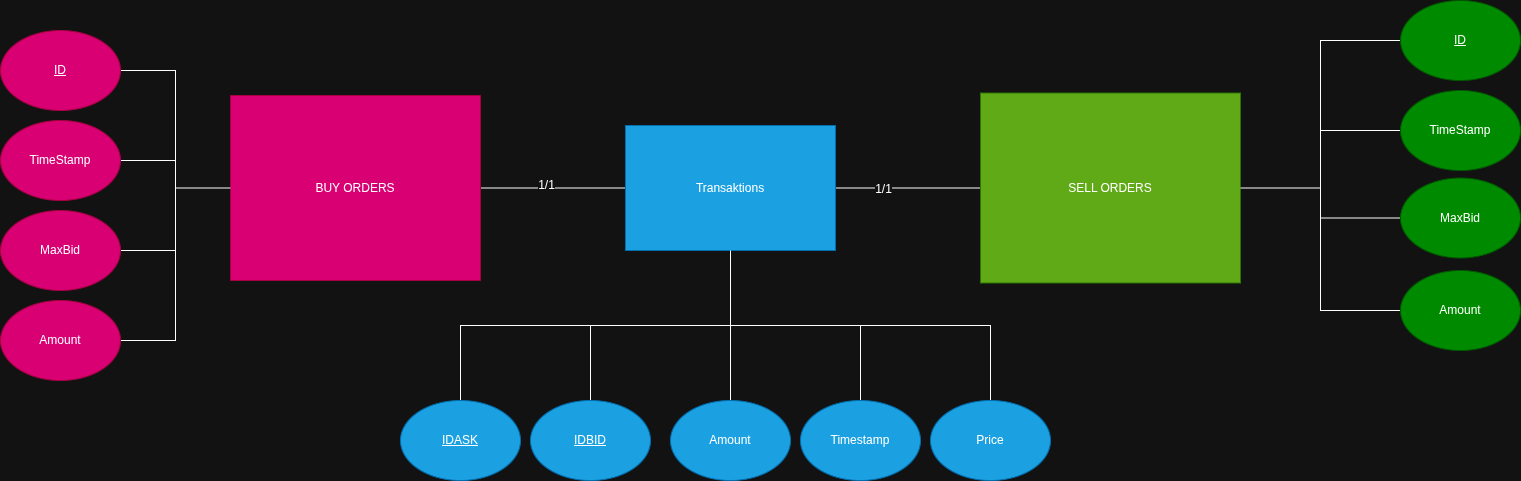

The diagram above was exported from draw.io. Its source (the exported page's mxGraphModel, read from the mxfile embedded in the PNG):
<mxGraphModel dx="2276" dy="832" grid="1" gridSize="10" guides="1" tooltips="1" connect="1" arrows="1" fold="1" page="1" pageScale="1" pageWidth="850" pageHeight="1100" math="0" shadow="0">
  <root>
    <mxCell id="0" />
    <mxCell id="1" parent="0" />
    <mxCell id="MZ2TwTtbtiQT3CklHFao-40" style="edgeStyle=orthogonalEdgeStyle;shape=connector;rounded=0;orthogonalLoop=1;jettySize=auto;html=1;exitX=1;exitY=0.5;exitDx=0;exitDy=0;entryX=0;entryY=0.5;entryDx=0;entryDy=0;strokeColor=default;align=center;verticalAlign=middle;fontFamily=Helvetica;fontSize=12;fontColor=default;labelBackgroundColor=default;endArrow=none;endFill=0;" parent="1" source="MZ2TwTtbtiQT3CklHFao-9" target="MZ2TwTtbtiQT3CklHFao-38" edge="1">
      <mxGeometry relative="1" as="geometry" />
    </mxCell>
    <mxCell id="MZ2TwTtbtiQT3CklHFao-42" value="1/1" style="edgeLabel;html=1;align=center;verticalAlign=middle;resizable=0;points=[];fontSize=12;fontFamily=Helvetica;fontColor=default;labelBackgroundColor=default;" parent="MZ2TwTtbtiQT3CklHFao-40" connectable="0" vertex="1">
      <mxGeometry x="-0.1059" y="3" relative="1" as="geometry">
        <mxPoint as="offset" />
      </mxGeometry>
    </mxCell>
    <mxCell id="MZ2TwTtbtiQT3CklHFao-9" value="BUY ORDERS" style="rounded=0;whiteSpace=wrap;html=1;fillColor=#d80073;fontColor=#ffffff;strokeColor=#A50040;" parent="1" vertex="1">
      <mxGeometry x="-440" y="135" width="250" height="185" as="geometry" />
    </mxCell>
    <mxCell id="MZ2TwTtbtiQT3CklHFao-39" style="edgeStyle=orthogonalEdgeStyle;shape=connector;rounded=0;orthogonalLoop=1;jettySize=auto;html=1;exitX=0;exitY=0.5;exitDx=0;exitDy=0;entryX=1;entryY=0.5;entryDx=0;entryDy=0;strokeColor=default;align=center;verticalAlign=middle;fontFamily=Helvetica;fontSize=12;fontColor=default;labelBackgroundColor=default;endArrow=none;endFill=0;" parent="1" source="MZ2TwTtbtiQT3CklHFao-10" target="MZ2TwTtbtiQT3CklHFao-38" edge="1">
      <mxGeometry relative="1" as="geometry" />
    </mxCell>
    <mxCell id="MZ2TwTtbtiQT3CklHFao-41" value="1/1" style="edgeLabel;html=1;align=center;verticalAlign=middle;resizable=0;points=[];fontSize=12;fontFamily=Helvetica;fontColor=default;labelBackgroundColor=default;" parent="MZ2TwTtbtiQT3CklHFao-39" connectable="0" vertex="1">
      <mxGeometry x="0.3542" y="1" relative="1" as="geometry">
        <mxPoint as="offset" />
      </mxGeometry>
    </mxCell>
    <mxCell id="MZ2TwTtbtiQT3CklHFao-10" value="SELL ORDERS" style="rounded=0;whiteSpace=wrap;html=1;fillColor=#60a917;fontColor=#ffffff;strokeColor=#2D7600;textShadow=0;labelBorderColor=none;labelBackgroundColor=none;" parent="1" vertex="1">
      <mxGeometry x="310" y="132.5" width="260" height="190" as="geometry" />
    </mxCell>
    <mxCell id="dz-o1y_9VKlEm_ZywsfN-5" style="edgeStyle=orthogonalEdgeStyle;shape=connector;rounded=0;orthogonalLoop=1;jettySize=auto;html=1;exitX=1;exitY=0.5;exitDx=0;exitDy=0;strokeColor=default;align=center;verticalAlign=middle;fontFamily=Helvetica;fontSize=11;fontColor=default;labelBackgroundColor=default;endArrow=none;endFill=0;" parent="1" source="MZ2TwTtbtiQT3CklHFao-11" target="MZ2TwTtbtiQT3CklHFao-9" edge="1">
      <mxGeometry relative="1" as="geometry" />
    </mxCell>
    <mxCell id="MZ2TwTtbtiQT3CklHFao-11" value="TimeStamp" style="ellipse;whiteSpace=wrap;html=1;fillColor=#d80073;fontColor=#ffffff;strokeColor=#A50040;" parent="1" vertex="1">
      <mxGeometry x="-670" y="160" width="120" height="80" as="geometry" />
    </mxCell>
    <mxCell id="dz-o1y_9VKlEm_ZywsfN-6" style="edgeStyle=orthogonalEdgeStyle;shape=connector;rounded=0;orthogonalLoop=1;jettySize=auto;html=1;exitX=1;exitY=0.5;exitDx=0;exitDy=0;strokeColor=default;align=center;verticalAlign=middle;fontFamily=Helvetica;fontSize=11;fontColor=default;labelBackgroundColor=default;endArrow=none;endFill=0;" parent="1" source="MZ2TwTtbtiQT3CklHFao-14" target="MZ2TwTtbtiQT3CklHFao-9" edge="1">
      <mxGeometry relative="1" as="geometry" />
    </mxCell>
    <mxCell id="MZ2TwTtbtiQT3CklHFao-14" value="MaxBid" style="ellipse;whiteSpace=wrap;html=1;fillColor=#d80073;fontColor=#ffffff;strokeColor=#A50040;" parent="1" vertex="1">
      <mxGeometry x="-670" y="250" width="120" height="80" as="geometry" />
    </mxCell>
    <mxCell id="dz-o1y_9VKlEm_ZywsfN-7" style="edgeStyle=orthogonalEdgeStyle;shape=connector;rounded=0;orthogonalLoop=1;jettySize=auto;html=1;exitX=1;exitY=0.5;exitDx=0;exitDy=0;entryX=0;entryY=0.5;entryDx=0;entryDy=0;strokeColor=default;align=center;verticalAlign=middle;fontFamily=Helvetica;fontSize=11;fontColor=default;labelBackgroundColor=default;endArrow=none;endFill=0;" parent="1" source="MZ2TwTtbtiQT3CklHFao-19" target="MZ2TwTtbtiQT3CklHFao-9" edge="1">
      <mxGeometry relative="1" as="geometry" />
    </mxCell>
    <mxCell id="MZ2TwTtbtiQT3CklHFao-19" value="Amount" style="ellipse;whiteSpace=wrap;html=1;fillColor=#d80073;fontColor=#ffffff;strokeColor=#A50040;" parent="1" vertex="1">
      <mxGeometry x="-670" y="340" width="120" height="80" as="geometry" />
    </mxCell>
    <mxCell id="dz-o1y_9VKlEm_ZywsfN-4" style="edgeStyle=orthogonalEdgeStyle;shape=connector;rounded=0;orthogonalLoop=1;jettySize=auto;html=1;exitX=1;exitY=0.5;exitDx=0;exitDy=0;entryX=0;entryY=0.5;entryDx=0;entryDy=0;strokeColor=default;align=center;verticalAlign=middle;fontFamily=Helvetica;fontSize=11;fontColor=default;labelBackgroundColor=default;endArrow=none;endFill=0;" parent="1" source="MZ2TwTtbtiQT3CklHFao-21" target="MZ2TwTtbtiQT3CklHFao-9" edge="1">
      <mxGeometry relative="1" as="geometry" />
    </mxCell>
    <mxCell id="MZ2TwTtbtiQT3CklHFao-21" value="&lt;u&gt;ID&lt;/u&gt;" style="ellipse;whiteSpace=wrap;html=1;fillColor=#d80073;fontColor=#ffffff;strokeColor=#A50040;" parent="1" vertex="1">
      <mxGeometry x="-670" y="70" width="120" height="80" as="geometry" />
    </mxCell>
    <mxCell id="MZ2TwTtbtiQT3CklHFao-33" style="edgeStyle=orthogonalEdgeStyle;shape=connector;rounded=0;orthogonalLoop=1;jettySize=auto;html=1;exitX=0;exitY=0.5;exitDx=0;exitDy=0;entryX=1;entryY=0.5;entryDx=0;entryDy=0;strokeColor=light-dark(#005700, #ffffff);align=center;verticalAlign=middle;fontFamily=Helvetica;fontSize=12;fontColor=default;labelBackgroundColor=default;endArrow=none;endFill=0;fillColor=#008a00;" parent="1" source="MZ2TwTtbtiQT3CklHFao-28" target="MZ2TwTtbtiQT3CklHFao-10" edge="1">
      <mxGeometry relative="1" as="geometry" />
    </mxCell>
    <mxCell id="MZ2TwTtbtiQT3CklHFao-28" value="TimeStamp" style="ellipse;whiteSpace=wrap;html=1;fillColor=#008a00;fontColor=#ffffff;strokeColor=#005700;" parent="1" vertex="1">
      <mxGeometry x="730" y="130" width="120" height="80" as="geometry" />
    </mxCell>
    <mxCell id="dz-o1y_9VKlEm_ZywsfN-13" style="edgeStyle=orthogonalEdgeStyle;shape=connector;rounded=0;orthogonalLoop=1;jettySize=auto;html=1;exitX=0;exitY=0.5;exitDx=0;exitDy=0;strokeColor=default;align=center;verticalAlign=middle;fontFamily=Helvetica;fontSize=11;fontColor=default;labelBackgroundColor=default;endArrow=none;endFill=0;" parent="1" source="MZ2TwTtbtiQT3CklHFao-29" target="MZ2TwTtbtiQT3CklHFao-10" edge="1">
      <mxGeometry relative="1" as="geometry" />
    </mxCell>
    <mxCell id="MZ2TwTtbtiQT3CklHFao-29" value="MaxBid" style="ellipse;whiteSpace=wrap;html=1;fillColor=#008a00;fontColor=#ffffff;strokeColor=#005700;" parent="1" vertex="1">
      <mxGeometry x="730" y="217.5" width="120" height="80" as="geometry" />
    </mxCell>
    <mxCell id="MZ2TwTtbtiQT3CklHFao-37" style="edgeStyle=orthogonalEdgeStyle;shape=connector;rounded=0;orthogonalLoop=1;jettySize=auto;html=1;exitX=0;exitY=0.5;exitDx=0;exitDy=0;entryX=1;entryY=0.5;entryDx=0;entryDy=0;strokeColor=light-dark(#005700, #ffffff);align=center;verticalAlign=middle;fontFamily=Helvetica;fontSize=12;fontColor=default;labelBackgroundColor=default;endArrow=none;endFill=0;fillColor=#008a00;" parent="1" source="MZ2TwTtbtiQT3CklHFao-30" target="MZ2TwTtbtiQT3CklHFao-10" edge="1">
      <mxGeometry relative="1" as="geometry" />
    </mxCell>
    <mxCell id="MZ2TwTtbtiQT3CklHFao-30" value="Amount" style="ellipse;whiteSpace=wrap;html=1;fillColor=#008a00;fontColor=#ffffff;strokeColor=#005700;" parent="1" vertex="1">
      <mxGeometry x="730" y="310" width="120" height="80" as="geometry" />
    </mxCell>
    <mxCell id="MZ2TwTtbtiQT3CklHFao-32" style="edgeStyle=orthogonalEdgeStyle;shape=connector;rounded=0;orthogonalLoop=1;jettySize=auto;html=1;exitX=0;exitY=0.5;exitDx=0;exitDy=0;entryX=1;entryY=0.5;entryDx=0;entryDy=0;strokeColor=light-dark(#005700, #ffffff);align=center;verticalAlign=middle;fontFamily=Helvetica;fontSize=12;fontColor=default;labelBackgroundColor=default;endArrow=none;endFill=0;fillColor=#008a00;" parent="1" source="MZ2TwTtbtiQT3CklHFao-31" target="MZ2TwTtbtiQT3CklHFao-10" edge="1">
      <mxGeometry relative="1" as="geometry" />
    </mxCell>
    <mxCell id="MZ2TwTtbtiQT3CklHFao-31" value="&lt;u&gt;ID&lt;/u&gt;" style="ellipse;whiteSpace=wrap;html=1;fillColor=#008a00;fontColor=#ffffff;strokeColor=#005700;" parent="1" vertex="1">
      <mxGeometry x="730" y="40" width="120" height="80" as="geometry" />
    </mxCell>
    <mxCell id="MZ2TwTtbtiQT3CklHFao-38" value="Transaktions" style="rounded=0;whiteSpace=wrap;html=1;fontFamily=Helvetica;fontSize=12;labelBackgroundColor=none;fillColor=#1ba1e2;fontColor=#ffffff;strokeColor=#006EAF;" parent="1" vertex="1">
      <mxGeometry x="-45" y="165" width="210" height="125" as="geometry" />
    </mxCell>
    <mxCell id="dz-o1y_9VKlEm_ZywsfN-9" style="edgeStyle=orthogonalEdgeStyle;shape=connector;rounded=0;orthogonalLoop=1;jettySize=auto;html=1;exitX=0.5;exitY=0;exitDx=0;exitDy=0;entryX=0.5;entryY=1;entryDx=0;entryDy=0;strokeColor=default;align=center;verticalAlign=middle;fontFamily=Helvetica;fontSize=11;fontColor=default;labelBackgroundColor=default;endArrow=none;endFill=0;" parent="1" source="MZ2TwTtbtiQT3CklHFao-43" target="MZ2TwTtbtiQT3CklHFao-38" edge="1">
      <mxGeometry relative="1" as="geometry" />
    </mxCell>
    <mxCell id="MZ2TwTtbtiQT3CklHFao-43" value="&lt;u&gt;IDBID&lt;/u&gt;" style="ellipse;whiteSpace=wrap;html=1;fontFamily=Helvetica;fontSize=12;fontColor=#ffffff;labelBackgroundColor=none;fillColor=#1ba1e2;strokeColor=#006EAF;textShadow=0;" parent="1" vertex="1">
      <mxGeometry x="-140" y="440" width="120" height="80" as="geometry" />
    </mxCell>
    <mxCell id="dz-o1y_9VKlEm_ZywsfN-8" style="edgeStyle=orthogonalEdgeStyle;shape=connector;rounded=0;orthogonalLoop=1;jettySize=auto;html=1;exitX=0.5;exitY=0;exitDx=0;exitDy=0;strokeColor=default;align=center;verticalAlign=middle;fontFamily=Helvetica;fontSize=11;fontColor=default;labelBackgroundColor=default;endArrow=none;endFill=0;" parent="1" source="MZ2TwTtbtiQT3CklHFao-44" target="MZ2TwTtbtiQT3CklHFao-38" edge="1">
      <mxGeometry relative="1" as="geometry" />
    </mxCell>
    <mxCell id="MZ2TwTtbtiQT3CklHFao-44" value="&lt;u&gt;IDASK&lt;/u&gt;" style="ellipse;whiteSpace=wrap;html=1;fontFamily=Helvetica;fontSize=12;fontColor=#ffffff;labelBackgroundColor=none;fillColor=#1ba1e2;strokeColor=#006EAF;textShadow=0;" parent="1" vertex="1">
      <mxGeometry x="-270" y="440" width="120" height="80" as="geometry" />
    </mxCell>
    <mxCell id="dz-o1y_9VKlEm_ZywsfN-11" style="edgeStyle=orthogonalEdgeStyle;shape=connector;rounded=0;orthogonalLoop=1;jettySize=auto;html=1;exitX=0.5;exitY=0;exitDx=0;exitDy=0;strokeColor=default;align=center;verticalAlign=middle;fontFamily=Helvetica;fontSize=11;fontColor=default;labelBackgroundColor=default;endArrow=none;endFill=0;entryX=0.5;entryY=1;entryDx=0;entryDy=0;" parent="1" source="MZ2TwTtbtiQT3CklHFao-47" target="MZ2TwTtbtiQT3CklHFao-38" edge="1">
      <mxGeometry relative="1" as="geometry">
        <mxPoint x="130" y="350" as="targetPoint" />
      </mxGeometry>
    </mxCell>
    <mxCell id="MZ2TwTtbtiQT3CklHFao-47" value="Timestamp" style="ellipse;whiteSpace=wrap;html=1;fontFamily=Helvetica;fontSize=12;fontColor=#ffffff;labelBackgroundColor=none;fillColor=#1ba1e2;strokeColor=#006EAF;textShadow=0;" parent="1" vertex="1">
      <mxGeometry x="130" y="440" width="120" height="80" as="geometry" />
    </mxCell>
    <mxCell id="dz-o1y_9VKlEm_ZywsfN-10" style="edgeStyle=orthogonalEdgeStyle;shape=connector;rounded=0;orthogonalLoop=1;jettySize=auto;html=1;entryX=0.5;entryY=1;entryDx=0;entryDy=0;strokeColor=default;align=center;verticalAlign=middle;fontFamily=Helvetica;fontSize=11;fontColor=default;labelBackgroundColor=default;endArrow=none;endFill=0;" parent="1" source="MZ2TwTtbtiQT3CklHFao-49" target="MZ2TwTtbtiQT3CklHFao-38" edge="1">
      <mxGeometry relative="1" as="geometry" />
    </mxCell>
    <mxCell id="MZ2TwTtbtiQT3CklHFao-49" value="Amount" style="ellipse;whiteSpace=wrap;html=1;fontFamily=Helvetica;fontSize=12;fontColor=#ffffff;labelBackgroundColor=none;fillColor=#1ba1e2;strokeColor=#006EAF;textShadow=0;" parent="1" vertex="1">
      <mxGeometry y="440" width="120" height="80" as="geometry" />
    </mxCell>
    <mxCell id="dz-o1y_9VKlEm_ZywsfN-12" style="edgeStyle=orthogonalEdgeStyle;shape=connector;rounded=0;orthogonalLoop=1;jettySize=auto;html=1;exitX=0.5;exitY=0;exitDx=0;exitDy=0;strokeColor=default;align=center;verticalAlign=middle;fontFamily=Helvetica;fontSize=11;fontColor=default;labelBackgroundColor=default;endArrow=none;endFill=0;" parent="1" source="MZ2TwTtbtiQT3CklHFao-50" target="MZ2TwTtbtiQT3CklHFao-38" edge="1">
      <mxGeometry relative="1" as="geometry" />
    </mxCell>
    <mxCell id="MZ2TwTtbtiQT3CklHFao-50" value="Price" style="ellipse;whiteSpace=wrap;html=1;fontFamily=Helvetica;fontSize=12;fontColor=#ffffff;labelBackgroundColor=none;fillColor=#1ba1e2;strokeColor=#006EAF;textShadow=0;" parent="1" vertex="1">
      <mxGeometry x="260" y="440" width="120" height="80" as="geometry" />
    </mxCell>
  </root>
</mxGraphModel>